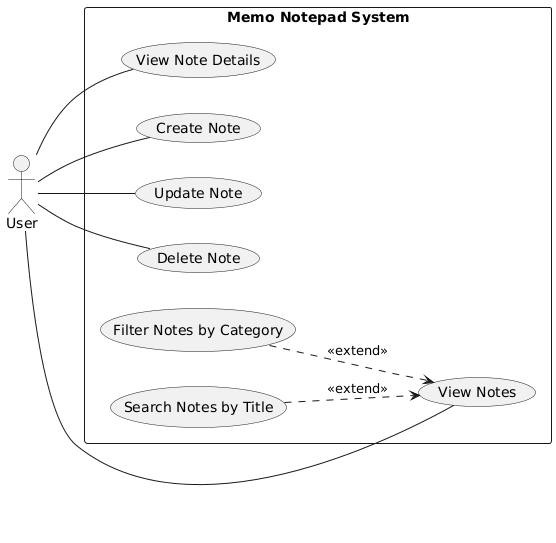

The diagram above was rendered by PlantUML. Its source (embedded in the PNG):
@startuml
left to right direction
skinparam packageStyle rectangle

actor User

rectangle "Memo Notepad System" {

  usecase "View Notes" as UC1
  usecase "Search Notes by Title" as UC2
  usecase "Filter Notes by Category" as UC3
  usecase "View Note Details" as UC4

  usecase "Create Note" as UC6
  usecase "Update Note" as UC7
  usecase "Delete Note" as UC8

}

User -- UC1
User -- UC4

UC2 ..> UC1 : <<extend>>
UC3 ..> UC1 : <<extend>>

User -- UC6
User -- UC7
User -- UC8
@enduml